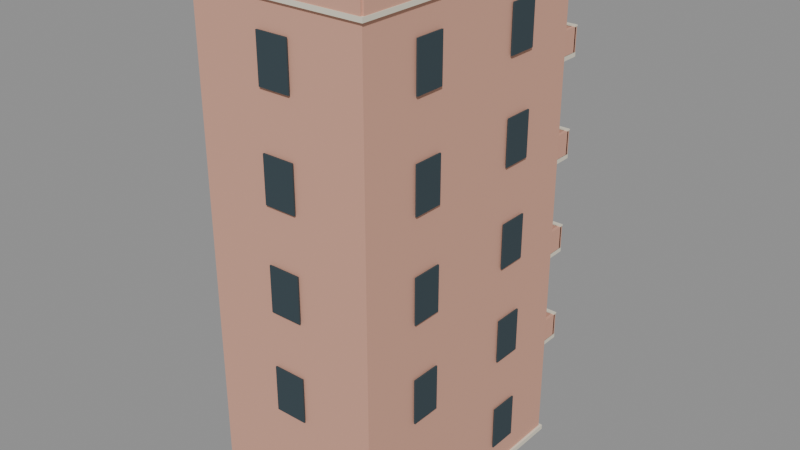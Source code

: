 # Source: KOL_T3_MOD_03.blend  (saved by Blender 5.2.45; exported with 4.5.12 LTS)
import bpy
from mathutils import Matrix  # noqa: F401  (used for matrix-valued properties, if any)

bpy.ops.wm.read_factory_settings(use_empty=True)
scene = bpy.context.scene
scene.name = 'KOL_T3_MOD_03'

# ---- collections
col_kol_t3_mod_03__geometry_001 = bpy.data.collections.new('KOL_T3_MOD_03__Geometry.001'); scene.collection.children.link(col_kol_t3_mod_03__geometry_001)

# ---- materials (node trees are filled in below, after node groups)
mat_t3_trim = bpy.data.materials.new('T3_Trim')
mat_t3_trim.diffuse_color = (0.7835, 0.7305, 0.5906, 1.0)
mat_t3_peach = bpy.data.materials.new('T3_Peach')
mat_t3_peach.diffuse_color = (0.6795, 0.3613, 0.2623, 1.0)
mat_t3_dark = bpy.data.materials.new('T3_Dark')
mat_t3_dark.diffuse_color = (0.03434, 0.05781, 0.07036, 1.0)
mat_t3_clay = bpy.data.materials.new('T3_Clay')
mat_t3_clay.diffuse_color = (0.2346, 0.1046, 0.08022, 1.0)

# ---- material node trees
mat_t3_trim.use_nodes = True; mat_t3_trim.node_tree.nodes.clear()
_N = mat_t3_trim.node_tree.nodes; _L = mat_t3_trim.node_tree.links
n0 = _N.new('ShaderNodeBsdfPrincipled'); n0.name = 'Principled BSDF'; n0.location = (-200, 100)
n0.inputs[0].default_value = (0.7835, 0.7305, 0.5906, 1.0)
n0.inputs[2].default_value = 0.86
n0.inputs[10].default_value = 0.005
n1 = _N.new('ShaderNodeOutputMaterial'); n1.name = 'Material Output'; n1.location = (200, 100)
_L.new(n0.outputs[0], n1.inputs[0])
n1.is_active_output = True
mat_t3_peach.use_nodes = True; mat_t3_peach.node_tree.nodes.clear()
_N = mat_t3_peach.node_tree.nodes; _L = mat_t3_peach.node_tree.links
n0 = _N.new('ShaderNodeBsdfPrincipled'); n0.name = 'Principled BSDF'; n0.location = (-200, 100)
n0.inputs[0].default_value = (0.6795, 0.3613, 0.2623, 1.0)
n0.inputs[2].default_value = 0.86
n0.inputs[10].default_value = 0.005
n1 = _N.new('ShaderNodeOutputMaterial'); n1.name = 'Material Output'; n1.location = (200, 100)
_L.new(n0.outputs[0], n1.inputs[0])
n1.is_active_output = True
mat_t3_dark.use_nodes = True; mat_t3_dark.node_tree.nodes.clear()
_N = mat_t3_dark.node_tree.nodes; _L = mat_t3_dark.node_tree.links
n0 = _N.new('ShaderNodeBsdfPrincipled'); n0.name = 'Principled BSDF'; n0.location = (-200, 100)
n0.inputs[0].default_value = (0.03434, 0.05781, 0.07036, 1.0)
n0.inputs[2].default_value = 0.86
n0.inputs[10].default_value = 0.005
n1 = _N.new('ShaderNodeOutputMaterial'); n1.name = 'Material Output'; n1.location = (200, 100)
_L.new(n0.outputs[0], n1.inputs[0])
n1.is_active_output = True
mat_t3_clay.use_nodes = True; mat_t3_clay.node_tree.nodes.clear()
_N = mat_t3_clay.node_tree.nodes; _L = mat_t3_clay.node_tree.links
n0 = _N.new('ShaderNodeBsdfPrincipled'); n0.name = 'Principled BSDF'; n0.location = (-200, 100)
n0.inputs[0].default_value = (0.2346, 0.1046, 0.08022, 1.0)
n0.inputs[2].default_value = 0.86
n0.inputs[10].default_value = 0.005
n1 = _N.new('ShaderNodeOutputMaterial'); n1.name = 'Material Output'; n1.location = (200, 100)
_L.new(n0.outputs[0], n1.inputs[0])
n1.is_active_output = True

# ---- meshes
me_kol_t3_mod_03__trim_001 = bpy.data.meshes.new('KOL_T3_MOD_03__Trim.001')
me_kol_t3_mod_03__trim_001.from_pydata([(-10.8, 16.3, 0.0), (10.8, 16.3, 0.0), (10.8, 16.3, 0.6), (-10.8, 16.3, 0.6), (-10.8, -16.3, 0.0), (10.8, -16.3, 0.0), (10.8, -16.3, 0.6), (-10.8, -16.3, 0.6), (-10.85, 16.35, 59.97), (10.85, 16.35, 59.97), (10.85, 16.35, 60.47), (-10.85, 16.35, 60.47), (-10.85, -16.35, 59.97), (10.85, -16.35, 59.97), (10.85, -16.35, 60.47), (-10.85, -16.35, 60.47), (2.495, 16.24, 0.175), (6.745, 16.24, 0.175), (6.745, 16.24, 8.225), (2.495, 16.24, 8.225), (2.495, 15.98, 0.175), (6.745, 15.98, 0.175), (6.745, 15.98, 8.225), (2.495, 15.98, 8.225), (2.095, 16.24, 14.73), (7.145, 16.24, 14.73), (7.145, 16.24, 21.88), (2.095, 16.24, 21.88), (2.095, 15.98, 14.73), (7.145, 15.98, 14.73), (7.145, 15.98, 21.88), (2.095, 15.98, 21.88), (-0.63, 19.25, 11.82), (9.87, 19.25, 11.82), (9.87, 19.25, 12.38), (-0.63, 19.25, 12.38), (-0.63, 15.75, 11.82), (9.87, 15.75, 11.82), (9.87, 15.75, 12.38), (-0.63, 15.75, 12.38), (-0.67, 19.25, 15.24), (9.91, 19.25, 15.24), (9.91, 19.25, 15.4), (-0.67, 19.25, 15.4), (-0.67, 18.75, 15.24), (9.91, 18.75, 15.24), (9.91, 18.75, 15.4), (-0.67, 18.75, 15.4), (2.095, 16.24, 26.73), (7.145, 16.24, 26.73), (7.145, 16.24, 33.88), (2.095, 16.24, 33.88), (2.095, 15.98, 26.73), (7.145, 15.98, 26.73), (7.145, 15.98, 33.88), (2.095, 15.98, 33.88), (-0.63, 19.25, 23.83), (9.87, 19.25, 23.83), (9.87, 19.25, 24.38), (-0.63, 19.25, 24.38), (-0.63, 15.75, 23.83), (9.87, 15.75, 23.83), (9.87, 15.75, 24.38), (-0.63, 15.75, 24.38), (-0.67, 19.25, 27.24), (9.91, 19.25, 27.24), (9.91, 19.25, 27.4), (-0.67, 19.25, 27.4), (-0.67, 18.75, 27.24), (9.91, 18.75, 27.24), (9.91, 18.75, 27.4), (-0.67, 18.75, 27.4), (2.095, 16.24, 38.72), (7.145, 16.24, 38.72), (7.145, 16.24, 45.88), (2.095, 16.24, 45.88), (2.095, 15.98, 38.72), (7.145, 15.98, 38.72), (7.145, 15.98, 45.88), (2.095, 15.98, 45.88), (-0.63, 19.25, 35.83), (9.87, 19.25, 35.83), (9.87, 19.25, 36.38), (-0.63, 19.25, 36.38), (-0.63, 15.75, 35.83), (9.87, 15.75, 35.83), (9.87, 15.75, 36.38), (-0.63, 15.75, 36.38), (-0.67, 19.25, 39.24), (9.91, 19.25, 39.24), (9.91, 19.25, 39.4), (-0.67, 19.25, 39.4), (-0.67, 18.75, 39.24), (9.91, 18.75, 39.24), (9.91, 18.75, 39.4), (-0.67, 18.75, 39.4), (2.095, 16.24, 50.72), (7.145, 16.24, 50.72), (7.145, 16.24, 57.88), (2.095, 16.24, 57.88), (2.095, 15.98, 50.72), (7.145, 15.98, 50.72), (7.145, 15.98, 57.88), (2.095, 15.98, 57.88), (-0.63, 19.25, 47.83), (9.87, 19.25, 47.83), (9.87, 19.25, 48.38), (-0.63, 19.25, 48.38), (-0.63, 15.75, 47.83), (9.87, 15.75, 47.83), (9.87, 15.75, 48.38), (-0.63, 15.75, 48.38), (-0.67, 19.25, 51.24), (9.91, 19.25, 51.24), (9.91, 19.25, 51.4), (-0.67, 19.25, 51.4), (-0.67, 18.75, 51.24), (9.91, 18.75, 51.24), (9.91, 18.75, 51.4), (-0.67, 18.75, 51.4)], [], [(0, 3, 2, 1), (4, 5, 6, 7), (0, 4, 7, 3), (1, 2, 6, 5), (0, 1, 5, 4), (3, 7, 6, 2), (8, 11, 10, 9), (12, 13, 14, 15), (8, 12, 15, 11), (9, 10, 14, 13), (8, 9, 13, 12), (11, 15, 14, 10), (16, 19, 18, 17), (20, 21, 22, 23), (16, 20, 23, 19), (17, 18, 22, 21), (16, 17, 21, 20), (19, 23, 22, 18), (24, 27, 26, 25), (28, 29, 30, 31), (24, 28, 31, 27), (25, 26, 30, 29), (24, 25, 29, 28), (27, 31, 30, 26), (32, 35, 34, 33), (36, 37, 38, 39), (32, 36, 39, 35), (33, 34, 38, 37), (32, 33, 37, 36), (35, 39, 38, 34), (40, 43, 42, 41), (44, 45, 46, 47), (40, 44, 47, 43), (41, 42, 46, 45), (40, 41, 45, 44), (43, 47, 46, 42), (48, 51, 50, 49), (52, 53, 54, 55), (48, 52, 55, 51), (49, 50, 54, 53), (48, 49, 53, 52), (51, 55, 54, 50), (56, 59, 58, 57), (60, 61, 62, 63), (56, 60, 63, 59), (57, 58, 62, 61), (56, 57, 61, 60), (59, 63, 62, 58), (64, 67, 66, 65), (68, 69, 70, 71), (64, 68, 71, 67), (65, 66, 70, 69), (64, 65, 69, 68), (67, 71, 70, 66), (72, 75, 74, 73), (76, 77, 78, 79), (72, 76, 79, 75), (73, 74, 78, 77), (72, 73, 77, 76), (75, 79, 78, 74), (80, 83, 82, 81), (84, 85, 86, 87), (80, 84, 87, 83), (81, 82, 86, 85), (80, 81, 85, 84), (83, 87, 86, 82), (88, 91, 90, 89), (92, 93, 94, 95), (88, 92, 95, 91), (89, 90, 94, 93), (88, 89, 93, 92), (91, 95, 94, 90), (96, 99, 98, 97), (100, 101, 102, 103), (96, 100, 103, 99), (97, 98, 102, 101), (96, 97, 101, 100), (99, 103, 102, 98), (104, 107, 106, 105), (108, 109, 110, 111), (104, 108, 111, 107), (105, 106, 110, 109), (104, 105, 109, 108), (107, 111, 110, 106), (112, 115, 114, 113), (116, 117, 118, 119), (112, 116, 119, 115), (113, 114, 118, 117), (112, 113, 117, 116), (115, 119, 118, 114)])
me_kol_t3_mod_03__trim_001.materials.append(mat_t3_trim)
me_kol_t3_mod_03__trim_001.update()
me_kol_t3_mod_03__body_001 = bpy.data.meshes.new('KOL_T3_MOD_03__Body.001')
me_kol_t3_mod_03__body_001.from_pydata([(-10.5, 16.0, 0.45), (10.5, 16.0, 0.45), (10.5, 16.0, 60.0), (-10.5, 16.0, 60.0), (-10.5, -16.0, 0.45), (10.5, -16.0, 0.45), (10.5, -16.0, 60.0), (-10.5, -16.0, 60.0), (-10.55, 16.25, 60.45), (10.55, 16.25, 60.45), (10.55, 16.25, 62.15), (-10.55, 16.25, 62.15), (-10.55, 15.75, 60.45), (10.55, 15.75, 60.45), (10.55, 15.75, 62.15), (-10.55, 15.75, 62.15), (-10.55, -15.75, 60.45), (10.55, -15.75, 60.45), (10.55, -15.75, 62.15), (-10.55, -15.75, 62.15), (-10.55, -16.25, 60.45), (10.55, -16.25, 60.45), (10.55, -16.25, 62.15), (-10.55, -16.25, 62.15), (-10.75, 16.0, 60.45), (-10.25, 16.0, 60.45), (-10.25, 16.0, 62.15), (-10.75, 16.0, 62.15), (-10.75, -16.0, 60.45), (-10.25, -16.0, 60.45), (-10.25, -16.0, 62.15), (-10.75, -16.0, 62.15), (10.25, 16.0, 60.45), (10.75, 16.0, 60.45), (10.75, 16.0, 62.15), (10.25, 16.0, 62.15), (10.25, -16.0, 60.45), (10.75, -16.0, 60.45), (10.75, -16.0, 62.15), (10.25, -16.0, 62.15), (-0.63, 19.19, 12.35), (9.87, 19.19, 12.35), (9.87, 19.19, 15.25), (-0.63, 19.19, 15.25), (-0.63, 18.81, 12.35), (9.87, 18.81, 12.35), (9.87, 18.81, 15.25), (-0.63, 18.81, 15.25), (-0.63, 19.0, 12.35), (-0.25, 19.0, 12.35), (-0.25, 19.0, 15.25), (-0.63, 19.0, 15.25), (-0.63, 15.75, 12.35), (-0.25, 15.75, 12.35), (-0.25, 15.75, 15.25), (-0.63, 15.75, 15.25), (9.49, 19.0, 12.35), (9.87, 19.0, 12.35), (9.87, 19.0, 15.25), (9.49, 19.0, 15.25), (9.49, 15.75, 12.35), (9.87, 15.75, 12.35), (9.87, 15.75, 15.25), (9.49, 15.75, 15.25), (-0.63, 19.19, 24.35), (9.87, 19.19, 24.35), (9.87, 19.19, 27.25), (-0.63, 19.19, 27.25), (-0.63, 18.81, 24.35), (9.87, 18.81, 24.35), (9.87, 18.81, 27.25), (-0.63, 18.81, 27.25), (-0.63, 19.0, 24.35), (-0.25, 19.0, 24.35), (-0.25, 19.0, 27.25), (-0.63, 19.0, 27.25), (-0.63, 15.75, 24.35), (-0.25, 15.75, 24.35), (-0.25, 15.75, 27.25), (-0.63, 15.75, 27.25), (9.49, 19.0, 24.35), (9.87, 19.0, 24.35), (9.87, 19.0, 27.25), (9.49, 19.0, 27.25), (9.49, 15.75, 24.35), (9.87, 15.75, 24.35), (9.87, 15.75, 27.25), (9.49, 15.75, 27.25), (-0.63, 19.19, 36.35), (9.87, 19.19, 36.35), (9.87, 19.19, 39.25), (-0.63, 19.19, 39.25), (-0.63, 18.81, 36.35), (9.87, 18.81, 36.35), (9.87, 18.81, 39.25), (-0.63, 18.81, 39.25), (-0.63, 19.0, 36.35), (-0.25, 19.0, 36.35), (-0.25, 19.0, 39.25), (-0.63, 19.0, 39.25), (-0.63, 15.75, 36.35), (-0.25, 15.75, 36.35), (-0.25, 15.75, 39.25), (-0.63, 15.75, 39.25), (9.49, 19.0, 36.35), (9.87, 19.0, 36.35), (9.87, 19.0, 39.25), (9.49, 19.0, 39.25), (9.49, 15.75, 36.35), (9.87, 15.75, 36.35), (9.87, 15.75, 39.25), (9.49, 15.75, 39.25), (-0.63, 19.19, 48.35), (9.87, 19.19, 48.35), (9.87, 19.19, 51.25), (-0.63, 19.19, 51.25), (-0.63, 18.81, 48.35), (9.87, 18.81, 48.35), (9.87, 18.81, 51.25), (-0.63, 18.81, 51.25), (-0.63, 19.0, 48.35), (-0.25, 19.0, 48.35), (-0.25, 19.0, 51.25), (-0.63, 19.0, 51.25), (-0.63, 15.75, 48.35), (-0.25, 15.75, 48.35), (-0.25, 15.75, 51.25), (-0.63, 15.75, 51.25), (9.49, 19.0, 48.35), (9.87, 19.0, 48.35), (9.87, 19.0, 51.25), (9.49, 19.0, 51.25), (9.49, 15.75, 48.35), (9.87, 15.75, 48.35), (9.87, 15.75, 51.25), (9.49, 15.75, 51.25)], [], [(0, 3, 2, 1), (4, 5, 6, 7), (0, 4, 7, 3), (1, 2, 6, 5), (0, 1, 5, 4), (3, 7, 6, 2), (8, 11, 10, 9), (12, 13, 14, 15), (8, 12, 15, 11), (9, 10, 14, 13), (8, 9, 13, 12), (11, 15, 14, 10), (16, 19, 18, 17), (20, 21, 22, 23), (16, 20, 23, 19), (17, 18, 22, 21), (16, 17, 21, 20), (19, 23, 22, 18), (24, 27, 26, 25), (28, 29, 30, 31), (24, 28, 31, 27), (25, 26, 30, 29), (24, 25, 29, 28), (27, 31, 30, 26), (32, 35, 34, 33), (36, 37, 38, 39), (32, 36, 39, 35), (33, 34, 38, 37), (32, 33, 37, 36), (35, 39, 38, 34), (40, 43, 42, 41), (44, 45, 46, 47), (40, 44, 47, 43), (41, 42, 46, 45), (40, 41, 45, 44), (43, 47, 46, 42), (48, 51, 50, 49), (52, 53, 54, 55), (48, 52, 55, 51), (49, 50, 54, 53), (48, 49, 53, 52), (51, 55, 54, 50), (56, 59, 58, 57), (60, 61, 62, 63), (56, 60, 63, 59), (57, 58, 62, 61), (56, 57, 61, 60), (59, 63, 62, 58), (64, 67, 66, 65), (68, 69, 70, 71), (64, 68, 71, 67), (65, 66, 70, 69), (64, 65, 69, 68), (67, 71, 70, 66), (72, 75, 74, 73), (76, 77, 78, 79), (72, 76, 79, 75), (73, 74, 78, 77), (72, 73, 77, 76), (75, 79, 78, 74), (80, 83, 82, 81), (84, 85, 86, 87), (80, 84, 87, 83), (81, 82, 86, 85), (80, 81, 85, 84), (83, 87, 86, 82), (88, 91, 90, 89), (92, 93, 94, 95), (88, 92, 95, 91), (89, 90, 94, 93), (88, 89, 93, 92), (91, 95, 94, 90), (96, 99, 98, 97), (100, 101, 102, 103), (96, 100, 103, 99), (97, 98, 102, 101), (96, 97, 101, 100), (99, 103, 102, 98), (104, 107, 106, 105), (108, 109, 110, 111), (104, 108, 111, 107), (105, 106, 110, 109), (104, 105, 109, 108), (107, 111, 110, 106), (112, 115, 114, 113), (116, 117, 118, 119), (112, 116, 119, 115), (113, 114, 118, 117), (112, 113, 117, 116), (115, 119, 118, 114), (120, 123, 122, 121), (124, 125, 126, 127), (120, 124, 127, 123), (121, 122, 126, 125), (120, 121, 125, 124), (123, 127, 126, 122), (128, 131, 130, 129), (132, 133, 134, 135), (128, 132, 135, 131), (129, 130, 134, 133), (128, 129, 133, 132), (131, 135, 134, 130)])
me_kol_t3_mod_03__body_001.materials.append(mat_t3_peach)
me_kol_t3_mod_03__body_001.update()
me_kol_t3_mod_03__dark_001 = bpy.data.meshes.new('KOL_T3_MOD_03__Dark.001')
me_kol_t3_mod_03__dark_001.from_pydata([(-10.87, -9.16, 3.6), (-10.87, -5.56, 3.6), (-10.87, -5.56, 9.0), (-10.87, -9.16, 9.0), (-10.69, -9.16, 3.6), (-10.69, -5.56, 3.6), (-10.69, -5.56, 9.0), (-10.69, -9.16, 9.0), (-10.87, 5.56, 3.6), (-10.87, 9.16, 3.6), (-10.87, 9.16, 9.0), (-10.87, 5.56, 9.0), (-10.69, 5.56, 3.6), (-10.69, 9.16, 3.6), (-10.69, 9.16, 9.0), (-10.69, 5.56, 9.0), (10.87, 9.16, 3.6), (10.87, 5.56, 3.6), (10.87, 5.56, 9.0), (10.87, 9.16, 9.0), (10.69, 9.16, 3.6), (10.69, 5.56, 3.6), (10.69, 5.56, 9.0), (10.69, 9.16, 9.0), (10.87, -5.56, 3.6), (10.87, -9.16, 3.6), (10.87, -9.16, 9.0), (10.87, -5.56, 9.0), (10.69, -5.56, 3.6), (10.69, -9.16, 3.6), (10.69, -9.16, 9.0), (10.69, -5.56, 9.0), (1.9, -16.37, 3.6), (-1.9, -16.37, 3.6), (-1.9, -16.37, 9.0), (1.9, -16.37, 9.0), (1.9, -16.19, 3.6), (-1.9, -16.19, 3.6), (-1.9, -16.19, 9.0), (1.9, -16.19, 9.0), (-10.87, -9.16, 15.6), (-10.87, -5.56, 15.6), (-10.87, -5.56, 21.0), (-10.87, -9.16, 21.0), (-10.69, -9.16, 15.6), (-10.69, -5.56, 15.6), (-10.69, -5.56, 21.0), (-10.69, -9.16, 21.0), (-10.87, 5.56, 15.6), (-10.87, 9.16, 15.6), (-10.87, 9.16, 21.0), (-10.87, 5.56, 21.0), (-10.69, 5.56, 15.6), (-10.69, 9.16, 15.6), (-10.69, 9.16, 21.0), (-10.69, 5.56, 21.0), (10.87, 9.16, 15.6), (10.87, 5.56, 15.6), (10.87, 5.56, 21.0), (10.87, 9.16, 21.0), (10.69, 9.16, 15.6), (10.69, 5.56, 15.6), (10.69, 5.56, 21.0), (10.69, 9.16, 21.0), (10.87, -5.56, 15.6), (10.87, -9.16, 15.6), (10.87, -9.16, 21.0), (10.87, -5.56, 21.0), (10.69, -5.56, 15.6), (10.69, -9.16, 15.6), (10.69, -9.16, 21.0), (10.69, -5.56, 21.0), (1.9, -16.37, 15.6), (-1.9, -16.37, 15.6), (-1.9, -16.37, 21.0), (1.9, -16.37, 21.0), (1.9, -16.19, 15.6), (-1.9, -16.19, 15.6), (-1.9, -16.19, 21.0), (1.9, -16.19, 21.0), (-10.87, -9.16, 27.6), (-10.87, -5.56, 27.6), (-10.87, -5.56, 33.0), (-10.87, -9.16, 33.0), (-10.69, -9.16, 27.6), (-10.69, -5.56, 27.6), (-10.69, -5.56, 33.0), (-10.69, -9.16, 33.0), (-10.87, 5.56, 27.6), (-10.87, 9.16, 27.6), (-10.87, 9.16, 33.0), (-10.87, 5.56, 33.0), (-10.69, 5.56, 27.6), (-10.69, 9.16, 27.6), (-10.69, 9.16, 33.0), (-10.69, 5.56, 33.0), (10.87, 9.16, 27.6), (10.87, 5.56, 27.6), (10.87, 5.56, 33.0), (10.87, 9.16, 33.0), (10.69, 9.16, 27.6), (10.69, 5.56, 27.6), (10.69, 5.56, 33.0), (10.69, 9.16, 33.0), (10.87, -5.56, 27.6), (10.87, -9.16, 27.6), (10.87, -9.16, 33.0), (10.87, -5.56, 33.0), (10.69, -5.56, 27.6), (10.69, -9.16, 27.6), (10.69, -9.16, 33.0), (10.69, -5.56, 33.0), (1.9, -16.37, 27.6), (-1.9, -16.37, 27.6), (-1.9, -16.37, 33.0), (1.9, -16.37, 33.0), (1.9, -16.19, 27.6), (-1.9, -16.19, 27.6), (-1.9, -16.19, 33.0), (1.9, -16.19, 33.0), (-10.87, -9.16, 39.6), (-10.87, -5.56, 39.6), (-10.87, -5.56, 45.0), (-10.87, -9.16, 45.0), (-10.69, -9.16, 39.6), (-10.69, -5.56, 39.6), (-10.69, -5.56, 45.0), (-10.69, -9.16, 45.0), (-10.87, 5.56, 39.6), (-10.87, 9.16, 39.6), (-10.87, 9.16, 45.0), (-10.87, 5.56, 45.0), (-10.69, 5.56, 39.6), (-10.69, 9.16, 39.6), (-10.69, 9.16, 45.0), (-10.69, 5.56, 45.0), (10.87, 9.16, 39.6), (10.87, 5.56, 39.6), (10.87, 5.56, 45.0), (10.87, 9.16, 45.0), (10.69, 9.16, 39.6), (10.69, 5.56, 39.6), (10.69, 5.56, 45.0), (10.69, 9.16, 45.0), (10.87, -5.56, 39.6), (10.87, -9.16, 39.6), (10.87, -9.16, 45.0), (10.87, -5.56, 45.0), (10.69, -5.56, 39.6), (10.69, -9.16, 39.6), (10.69, -9.16, 45.0), (10.69, -5.56, 45.0), (1.9, -16.37, 39.6), (-1.9, -16.37, 39.6), (-1.9, -16.37, 45.0), (1.9, -16.37, 45.0), (1.9, -16.19, 39.6), (-1.9, -16.19, 39.6), (-1.9, -16.19, 45.0), (1.9, -16.19, 45.0), (-10.87, -9.16, 51.6), (-10.87, -5.56, 51.6), (-10.87, -5.56, 57.0), (-10.87, -9.16, 57.0), (-10.69, -9.16, 51.6), (-10.69, -5.56, 51.6), (-10.69, -5.56, 57.0), (-10.69, -9.16, 57.0), (-10.87, 5.56, 51.6), (-10.87, 9.16, 51.6), (-10.87, 9.16, 57.0), (-10.87, 5.56, 57.0), (-10.69, 5.56, 51.6), (-10.69, 9.16, 51.6), (-10.69, 9.16, 57.0), (-10.69, 5.56, 57.0), (10.87, 9.16, 51.6), (10.87, 5.56, 51.6), (10.87, 5.56, 57.0), (10.87, 9.16, 57.0), (10.69, 9.16, 51.6), (10.69, 5.56, 51.6), (10.69, 5.56, 57.0), (10.69, 9.16, 57.0), (10.87, -5.56, 51.6), (10.87, -9.16, 51.6), (10.87, -9.16, 57.0), (10.87, -5.56, 57.0), (10.69, -5.56, 51.6), (10.69, -9.16, 51.6), (10.69, -9.16, 57.0), (10.69, -5.56, 57.0), (1.9, -16.37, 51.6), (-1.9, -16.37, 51.6), (-1.9, -16.37, 57.0), (1.9, -16.37, 57.0), (1.9, -16.19, 51.6), (-1.9, -16.19, 51.6), (-1.9, -16.19, 57.0), (1.9, -16.19, 57.0), (2.77, 16.37, 0.45), (6.47, 16.37, 0.45), (6.47, 16.37, 7.95), (2.77, 16.37, 7.95), (2.77, 16.19, 0.45), (6.47, 16.19, 0.45), (6.47, 16.19, 7.95), (2.77, 16.19, 7.95), (2.37, 16.37, 15.0), (6.87, 16.37, 15.0), (6.87, 16.37, 21.6), (2.37, 16.37, 21.6), (2.37, 16.19, 15.0), (6.87, 16.19, 15.0), (6.87, 16.19, 21.6), (2.37, 16.19, 21.6), (2.37, 16.37, 27.0), (6.87, 16.37, 27.0), (6.87, 16.37, 33.6), (2.37, 16.37, 33.6), (2.37, 16.19, 27.0), (6.87, 16.19, 27.0), (6.87, 16.19, 33.6), (2.37, 16.19, 33.6), (2.37, 16.37, 39.0), (6.87, 16.37, 39.0), (6.87, 16.37, 45.6), (2.37, 16.37, 45.6), (2.37, 16.19, 39.0), (6.87, 16.19, 39.0), (6.87, 16.19, 45.6), (2.37, 16.19, 45.6), (2.37, 16.37, 51.0), (6.87, 16.37, 51.0), (6.87, 16.37, 57.6), (2.37, 16.37, 57.6), (2.37, 16.19, 51.0), (6.87, 16.19, 51.0), (6.87, 16.19, 57.6), (2.37, 16.19, 57.6), (-5.72, 16.73, 5.0), (-3.52, 16.73, 5.0), (-3.52, 16.73, 9.0), (-5.72, 16.73, 9.0), (-5.72, 16.55, 5.0), (-3.52, 16.55, 5.0), (-3.52, 16.55, 9.0), (-5.72, 16.55, 9.0), (-5.72, 16.73, 17.0), (-3.52, 16.73, 17.0), (-3.52, 16.73, 21.0), (-5.72, 16.73, 21.0), (-5.72, 16.55, 17.0), (-3.52, 16.55, 17.0), (-3.52, 16.55, 21.0), (-5.72, 16.55, 21.0), (-5.72, 16.73, 29.0), (-3.52, 16.73, 29.0), (-3.52, 16.73, 33.0), (-5.72, 16.73, 33.0), (-5.72, 16.55, 29.0), (-3.52, 16.55, 29.0), (-3.52, 16.55, 33.0), (-5.72, 16.55, 33.0), (-5.72, 16.73, 41.0), (-3.52, 16.73, 41.0), (-3.52, 16.73, 45.0), (-5.72, 16.73, 45.0), (-5.72, 16.55, 41.0), (-3.52, 16.55, 41.0), (-3.52, 16.55, 45.0), (-5.72, 16.55, 45.0), (-5.72, 16.73, 53.0), (-3.52, 16.73, 53.0), (-3.52, 16.73, 57.0), (-5.72, 16.73, 57.0), (-5.72, 16.55, 53.0), (-3.52, 16.55, 53.0), (-3.52, 16.55, 57.0), (-5.72, 16.55, 57.0)], [], [(0, 3, 2, 1), (4, 5, 6, 7), (0, 4, 7, 3), (1, 2, 6, 5), (0, 1, 5, 4), (3, 7, 6, 2), (8, 11, 10, 9), (12, 13, 14, 15), (8, 12, 15, 11), (9, 10, 14, 13), (8, 9, 13, 12), (11, 15, 14, 10), (16, 19, 18, 17), (20, 21, 22, 23), (16, 20, 23, 19), (17, 18, 22, 21), (16, 17, 21, 20), (19, 23, 22, 18), (24, 27, 26, 25), (28, 29, 30, 31), (24, 28, 31, 27), (25, 26, 30, 29), (24, 25, 29, 28), (27, 31, 30, 26), (32, 35, 34, 33), (36, 37, 38, 39), (32, 36, 39, 35), (33, 34, 38, 37), (32, 33, 37, 36), (35, 39, 38, 34), (40, 43, 42, 41), (44, 45, 46, 47), (40, 44, 47, 43), (41, 42, 46, 45), (40, 41, 45, 44), (43, 47, 46, 42), (48, 51, 50, 49), (52, 53, 54, 55), (48, 52, 55, 51), (49, 50, 54, 53), (48, 49, 53, 52), (51, 55, 54, 50), (56, 59, 58, 57), (60, 61, 62, 63), (56, 60, 63, 59), (57, 58, 62, 61), (56, 57, 61, 60), (59, 63, 62, 58), (64, 67, 66, 65), (68, 69, 70, 71), (64, 68, 71, 67), (65, 66, 70, 69), (64, 65, 69, 68), (67, 71, 70, 66), (72, 75, 74, 73), (76, 77, 78, 79), (72, 76, 79, 75), (73, 74, 78, 77), (72, 73, 77, 76), (75, 79, 78, 74), (80, 83, 82, 81), (84, 85, 86, 87), (80, 84, 87, 83), (81, 82, 86, 85), (80, 81, 85, 84), (83, 87, 86, 82), (88, 91, 90, 89), (92, 93, 94, 95), (88, 92, 95, 91), (89, 90, 94, 93), (88, 89, 93, 92), (91, 95, 94, 90), (96, 99, 98, 97), (100, 101, 102, 103), (96, 100, 103, 99), (97, 98, 102, 101), (96, 97, 101, 100), (99, 103, 102, 98), (104, 107, 106, 105), (108, 109, 110, 111), (104, 108, 111, 107), (105, 106, 110, 109), (104, 105, 109, 108), (107, 111, 110, 106), (112, 115, 114, 113), (116, 117, 118, 119), (112, 116, 119, 115), (113, 114, 118, 117), (112, 113, 117, 116), (115, 119, 118, 114), (120, 123, 122, 121), (124, 125, 126, 127), (120, 124, 127, 123), (121, 122, 126, 125), (120, 121, 125, 124), (123, 127, 126, 122), (128, 131, 130, 129), (132, 133, 134, 135), (128, 132, 135, 131), (129, 130, 134, 133), (128, 129, 133, 132), (131, 135, 134, 130), (136, 139, 138, 137), (140, 141, 142, 143), (136, 140, 143, 139), (137, 138, 142, 141), (136, 137, 141, 140), (139, 143, 142, 138), (144, 147, 146, 145), (148, 149, 150, 151), (144, 148, 151, 147), (145, 146, 150, 149), (144, 145, 149, 148), (147, 151, 150, 146), (152, 155, 154, 153), (156, 157, 158, 159), (152, 156, 159, 155), (153, 154, 158, 157), (152, 153, 157, 156), (155, 159, 158, 154), (160, 163, 162, 161), (164, 165, 166, 167), (160, 164, 167, 163), (161, 162, 166, 165), (160, 161, 165, 164), (163, 167, 166, 162), (168, 171, 170, 169), (172, 173, 174, 175), (168, 172, 175, 171), (169, 170, 174, 173), (168, 169, 173, 172), (171, 175, 174, 170), (176, 179, 178, 177), (180, 181, 182, 183), (176, 180, 183, 179), (177, 178, 182, 181), (176, 177, 181, 180), (179, 183, 182, 178), (184, 187, 186, 185), (188, 189, 190, 191), (184, 188, 191, 187), (185, 186, 190, 189), (184, 185, 189, 188), (187, 191, 190, 186), (192, 195, 194, 193), (196, 197, 198, 199), (192, 196, 199, 195), (193, 194, 198, 197), (192, 193, 197, 196), (195, 199, 198, 194), (200, 203, 202, 201), (204, 205, 206, 207), (200, 204, 207, 203), (201, 202, 206, 205), (200, 201, 205, 204), (203, 207, 206, 202), (208, 211, 210, 209), (212, 213, 214, 215), (208, 212, 215, 211), (209, 210, 214, 213), (208, 209, 213, 212), (211, 215, 214, 210), (216, 219, 218, 217), (220, 221, 222, 223), (216, 220, 223, 219), (217, 218, 222, 221), (216, 217, 221, 220), (219, 223, 222, 218), (224, 227, 226, 225), (228, 229, 230, 231), (224, 228, 231, 227), (225, 226, 230, 229), (224, 225, 229, 228), (227, 231, 230, 226), (232, 235, 234, 233), (236, 237, 238, 239), (232, 236, 239, 235), (233, 234, 238, 237), (232, 233, 237, 236), (235, 239, 238, 234), (240, 243, 242, 241), (244, 245, 246, 247), (240, 244, 247, 243), (241, 242, 246, 245), (240, 241, 245, 244), (243, 247, 246, 242), (248, 251, 250, 249), (252, 253, 254, 255), (248, 252, 255, 251), (249, 250, 254, 253), (248, 249, 253, 252), (251, 255, 254, 250), (256, 259, 258, 257), (260, 261, 262, 263), (256, 260, 263, 259), (257, 258, 262, 261), (256, 257, 261, 260), (259, 263, 262, 258), (264, 267, 266, 265), (268, 269, 270, 271), (264, 268, 271, 267), (265, 266, 270, 269), (264, 265, 269, 268), (267, 271, 270, 266), (272, 275, 274, 273), (276, 277, 278, 279), (272, 276, 279, 275), (273, 274, 278, 277), (272, 273, 277, 276), (275, 279, 278, 274)])
me_kol_t3_mod_03__dark_001.materials.append(mat_t3_dark)
me_kol_t3_mod_03__dark_001.update()
me_kol_t3_mod_03__accent_001 = bpy.data.meshes.new('KOL_T3_MOD_03__Accent.001')
me_kol_t3_mod_03__accent_001.from_pydata([(-5.88, 16.33, 0.0), (-3.36, 16.33, 0.0), (-3.36, 16.33, 60.0), (-5.88, 16.33, 60.0), (-5.88, 15.98, 0.0), (-3.36, 15.98, 0.0), (-3.36, 15.98, 60.0), (-5.88, 15.98, 60.0)], [], [(0, 3, 2, 1), (4, 5, 6, 7), (0, 4, 7, 3), (1, 2, 6, 5), (0, 1, 5, 4), (3, 7, 6, 2)])
me_kol_t3_mod_03__accent_001.materials.append(mat_t3_clay)
me_kol_t3_mod_03__accent_001.update()

# ---- objects
ob_kol_t3_mod_03__trim = bpy.data.objects.new('KOL_T3_MOD_03__Trim', me_kol_t3_mod_03__trim_001)
ob_kol_t3_mod_03__body = bpy.data.objects.new('KOL_T3_MOD_03__Body', me_kol_t3_mod_03__body_001)
ob_kol_t3_mod_03__dark = bpy.data.objects.new('KOL_T3_MOD_03__Dark', me_kol_t3_mod_03__dark_001)
ob_kol_t3_mod_03__accent = bpy.data.objects.new('KOL_T3_MOD_03__Accent', me_kol_t3_mod_03__accent_001)

# ---- transforms, parenting, visibility, modifiers, constraints
ob_kol_t3_mod_03__trim.location = (0.0, 0.0, 0.0)
ob_kol_t3_mod_03__body.location = (0.0, 0.0, 0.0)
ob_kol_t3_mod_03__dark.location = (0.0, 0.0, 0.0)
ob_kol_t3_mod_03__accent.location = (0.0, 0.0, 0.0)

# ---- collection membership
col_kol_t3_mod_03__geometry_001.objects.link(ob_kol_t3_mod_03__trim)
col_kol_t3_mod_03__geometry_001.objects.link(ob_kol_t3_mod_03__body)
col_kol_t3_mod_03__geometry_001.objects.link(ob_kol_t3_mod_03__dark)
col_kol_t3_mod_03__geometry_001.objects.link(ob_kol_t3_mod_03__accent)

# ---- scene / render settings (as saved in the file)
scene.frame_start = 1; scene.frame_end = 250; scene.frame_set(1)
scene.render.engine = 'BLENDER_EEVEE_NEXT'
scene.render.image_settings.exr_codec = 'NONE'
scene.render.use_bake_clear = False
scene.render.bake_margin = 0
scene.render.bake_bias = 0.0
scene.render.bake_samples = 0
scene.render.simplify_subdivision_render = 0
scene.render.simplify_child_particles_render = 0.0
scene.render.compositor_device = 'GPU'
scene.eevee.use_volume_custom_range = False
scene.eevee.gtao_distance = 0.0
scene.eevee.use_fast_gi = False
scene.eevee.fast_gi_thickness_near = 0.1
scene.eevee.fast_gi_thickness_far = 0.0
scene.eevee.ray_tracing_options.screen_trace_thickness = 0.1
bpy.context.view_layer.update()

# ---- added for rendering (the .blend has no active camera and no usable light): camera, sun + grey world if the file has none
cam_auto = bpy.data.cameras.new('AutoCamera')
cam_auto.lens = 50.0
cam_auto.sensor_width = 36.0
cam_auto.clip_end = 1215.55
ob_auto_camera = bpy.data.objects.new('AutoCamera', cam_auto)
scene.collection.objects.link(ob_auto_camera)
ob_auto_camera.location = (69.2624, -81.6749, 86.4849)
ob_auto_camera.rotation_euler = (1.09748, -7.21219e-08, 0.694738)
scene.camera = ob_auto_camera
light_auto_sun = bpy.data.lights.new('AutoSun', 'SUN')
light_auto_sun.energy = 3.0
light_auto_sun.angle = 0.0523599
ob_auto_sun = bpy.data.objects.new('AutoSun', light_auto_sun)
scene.collection.objects.link(ob_auto_sun)
ob_auto_sun.rotation_euler = (0.872665, 0.174533, 0.523599)
if scene.world is None:
    world_auto = bpy.data.worlds.new('AutoWorld')
    world_auto.color = (0.3, 0.3, 0.3)
    scene.world = world_auto
bpy.context.view_layer.update()
